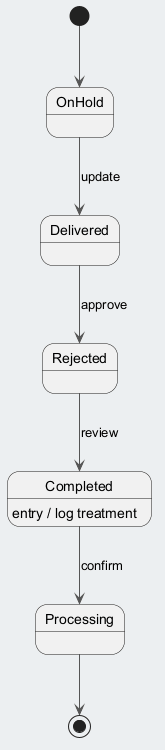

The diagram above was rendered by PlantUML. Its source (embedded in the PNG):
@startuml
skinparam backgroundColor #ECEFF1
skinparam classBackgroundColor #FFFFFF
skinparam classBorderColor #455A64
skinparam ArrowColor #555555
[*] --> OnHold
OnHold --> Delivered : update
Delivered --> Rejected : approve
Rejected --> Completed : review
Completed --> Processing : confirm
Completed : entry / log treatment
Processing --> [*]
@enduml